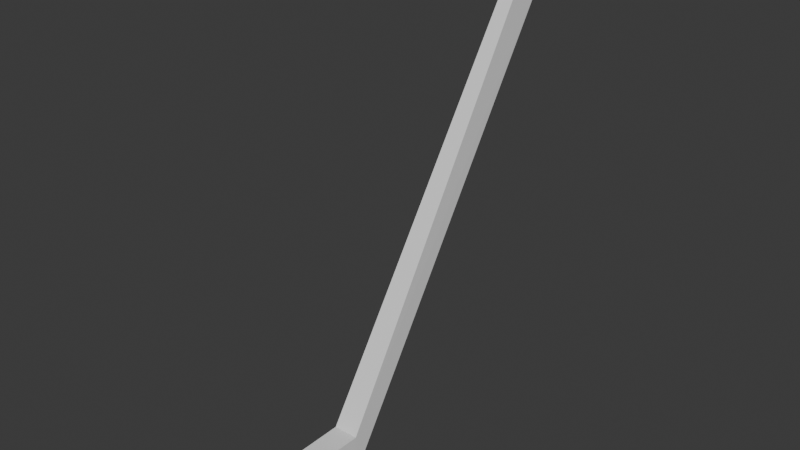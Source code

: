 # Source: stick.blend  (saved by Blender 5.0.119; exported with 4.5.12 LTS)
import bpy
from mathutils import Matrix  # noqa: F401  (used for matrix-valued properties, if any)

bpy.ops.wm.read_factory_settings(use_empty=True)
scene = bpy.context.scene
scene.name = 'Scene'

# ---- collections
col_collection = bpy.data.collections.new('Collection'); scene.collection.children.link(col_collection)

# ---- world
world_world = bpy.data.worlds.new('World'); scene.world = world_world
world_world.use_nodes = True; world_world.node_tree.nodes.clear()
_N = world_world.node_tree.nodes; _L = world_world.node_tree.links
n0 = _N.new('ShaderNodeOutputWorld'); n0.name = 'World Output'; n0.location = (200, 100)
n1 = _N.new('ShaderNodeBackground'); n1.name = 'Background'; n1.location = (-200, 100)
n1.inputs[0].default_value = (0.05088, 0.05088, 0.05088, 1.0)
_L.new(n1.outputs[0], n0.inputs[0])
n0.is_active_output = True
world_world.color = (0.05088, 0.05088, 0.05088)
world_world.sun_shadow_jitter_overblur = 0.0

# ---- meshes
me_cube_001 = bpy.data.meshes.new('Cube.001')
me_cube_001.from_pydata([(-1.0, -1.0, -0.3808), (-1.0, -1.0, 1.0), (-0.1655, -1.0, -0.3808), (-0.1655, -1.0, 1.0), (-0.6855, 3.325, -0.06623), (-1.0, 3.01, -0.3808), (-0.8427, 3.283, -0.2235), (-0.9579, 3.167, -0.3386), (-0.6855, 3.325, 0.6855), (-1.0, 3.01, 1.0), (-0.8427, 3.283, 0.8427), (-0.9579, 3.167, 0.9579), (-0.4801, 3.325, -0.06623), (-0.1655, 3.01, -0.3808), (-0.3228, 3.283, -0.2235), (-0.2077, 3.167, -0.3386), (-0.1655, 3.01, 1.0), (-0.4801, 3.325, 0.6855), (-0.2077, 3.167, 0.9579), (-0.3228, 3.283, 0.8427), (-0.8177, -10.52, 13.81), (-0.5645, -10.49, 14.21), (-0.7828, -10.57, 13.94), (-0.6901, -10.56, 14.09), (-0.5645, -10.07, 14.65), (-0.8178, -9.761, 14.62), (-0.6901, -9.966, 14.71), (-0.7829, -9.853, 14.7), (-0.3477, -9.761, 14.62), (-0.601, -10.07, 14.65), (-0.3827, -9.853, 14.7), (-0.4754, -9.966, 14.71), (-0.601, -10.49, 14.21), (-0.3479, -10.52, 13.81), (-0.4754, -10.56, 14.09), (-0.3828, -10.57, 13.94)], [], [(8, 4, 6, 10), (10, 6, 7, 11), (11, 7, 5, 9), (13, 5, 7, 15), (15, 7, 6, 14), (14, 6, 4, 12), (9, 16, 18, 11), (11, 18, 19, 10), (10, 19, 17, 8), (16, 13, 15, 18), (18, 15, 14, 19), (19, 14, 12, 17), (5, 13, 2, 0), (0, 1, 9, 5), (4, 8, 17, 12), (16, 9, 1, 3), (13, 16, 3, 2), (21, 24, 26, 23), (23, 26, 27, 22), (22, 27, 25, 20), (29, 32, 34, 31), (31, 34, 35, 30), (30, 35, 33, 28), (20, 33, 35, 22), (22, 35, 34, 23), (23, 34, 32, 21), (28, 25, 27, 30), (30, 27, 26, 31), (31, 26, 24, 29), (32, 29, 24, 21), (0, 2, 33, 20), (1, 0, 20, 25), (3, 1, 25, 28), (2, 3, 28, 33)])
_uv = me_cube_001.uv_layers.new(name='UVMap')
_uv.uv.foreach_set('vector', [0.5681, 0.3442, 0.4319, 0.3442, 0.4035, 0.2971, 0.5965, 0.2971, 0.5965, 0.2971, 0.4035, 0.2971, 0.3801, 0.2481, 0.6199, 0.2481, 0.6199, 0.2481, 0.3801, 0.2481, 0.375, 0.2318, 0.625, 0.2318, 0.375, 0.5182, 0.125, 0.5182, 0.1376, 0.5, 0.3757, 0.5014, 0.3757, 0.5014, 0.3801, 0.2481, 0.4035, 0.2971, 0.4035, 0.4529, 0.4035, 0.4529, 0.4035, 0.2971, 0.4319, 0.3442, 0.4319, 0.4058, 0.875, 0.5182, 0.625, 0.5182, 0.6243, 0.5014, 0.8624, 0.5, 0.6199, 0.2481, 0.6243, 0.5014, 0.5965, 0.4529, 0.5965, 0.2971, 0.5965, 0.2971, 0.5965, 0.4529, 0.5681, 0.4058, 0.5681, 0.3442, 0.625, 0.5182, 0.375, 0.5182, 0.3757, 0.5014, 0.6243, 0.5014, 0.6243, 0.5014, 0.3757, 0.5014, 0.4035, 0.4529, 0.5965, 0.4529, 0.5965, 0.4529, 0.4035, 0.4529, 0.4319, 0.4058, 0.5681, 0.4058, 0.125, 0.5182, 0.375, 0.5182, 0.375, 0.75, 0.125, 0.75, 0.375, 0.0, 0.625, 0.0, 0.625, 0.2318, 0.375, 0.2318, 0.4319, 0.3442, 0.5681, 0.3442, 0.5681, 0.4058, 0.4319, 0.4058, 0.625, 0.5182, 0.875, 0.5182, 0.875, 0.75, 0.625, 0.75, 0.375, 0.5182, 0.625, 0.5182, 0.625, 0.75, 0.375, 0.75, 0.4313, 0.8652, 0.5687, 0.8652, 0.595, 0.9328, 0.4014, 0.9328, 0.4014, 0.9328, 0.595, 0.9328, 0.6178, 0.9914, 0.3756, 0.9913, 0.3762, 0.0, 0.6106, 0.0, 0.625, 0.0, 0.375, 0.0, 0.5687, 0.8848, 0.4313, 0.8848, 0.4014, 0.8172, 0.595, 0.8172, 0.595, 0.8172, 0.4014, 0.8172, 0.3744, 0.7543, 0.6255, 0.7543, 0.6255, 0.7543, 0.3744, 0.7543, 0.375, 0.75, 0.625, 0.75, 0.125, 0.75, 0.375, 0.75, 0.3744, 0.7543, 0.1423, 0.75, 0.3756, 0.9913, 0.3744, 0.7543, 0.4014, 0.8172, 0.4014, 0.9328, 0.4014, 0.9328, 0.4014, 0.8172, 0.4313, 0.8848, 0.4313, 0.8652, 0.625, 0.75, 0.875, 0.75, 0.8577, 0.75, 0.6255, 0.7543, 0.6255, 0.7543, 0.6178, 0.9914, 0.595, 0.9328, 0.595, 0.8172, 0.595, 0.8172, 0.595, 0.9328, 0.5687, 0.8652, 0.5687, 0.8848, 0.4313, 0.8848, 0.5687, 0.8848, 0.5687, 0.8652, 0.4313, 0.8652, 0.125, 0.75, 0.375, 0.75, 0.375, 0.75, 0.125, 0.75, 0.625, 0.0, 0.375, 0.0, 0.375, 0.0, 0.625, 0.0, 0.625, 0.75, 0.875, 0.75, 0.875, 0.75, 0.625, 0.75, 0.375, 0.75, 0.625, 0.75, 0.625, 0.75, 0.375, 0.75])
me_cube_001.update()

# ---- objects
ob_cube = bpy.data.objects.new('Cube', me_cube_001)

# ---- transforms, parenting, visibility, modifiers, constraints
ob_cube.location = (0.0, 0.0, 0.0)
ob_cube.rotation_euler = (0.0, -0.0, 3.142)
ob_cube.scale = (0.1883, 0.1883, 0.1883)

# ---- collection membership
col_collection.objects.link(ob_cube)

# ---- scene / render settings (as saved in the file)
scene.frame_start = 1; scene.frame_end = 250; scene.frame_set(1)
scene.render.engine = 'BLENDER_EEVEE_NEXT'
scene.render.bake_bias = 0.0
scene.render.bake_samples = 0
scene.cycles.sampling_pattern = 'TABULATED_SOBOL'
scene.eevee.use_volume_custom_range = False
bpy.context.view_layer.update()

# ---- added for rendering (the .blend has no active camera and no usable light): camera, sun
cam_auto = bpy.data.cameras.new('AutoCamera')
cam_auto.lens = 50.0
cam_auto.sensor_width = 36.0
cam_auto.clip_end = 1000.0
ob_auto_camera = bpy.data.objects.new('AutoCamera', cam_auto)
scene.collection.objects.link(ob_auto_camera)
ob_auto_camera.location = (3.68621, -3.60982, 4.21035)
ob_auto_camera.rotation_euler = (1.09748, -7.21219e-08, 0.694738)
scene.camera = ob_auto_camera
light_auto_sun = bpy.data.lights.new('AutoSun', 'SUN')
light_auto_sun.energy = 3.0
light_auto_sun.angle = 0.0523599
ob_auto_sun = bpy.data.objects.new('AutoSun', light_auto_sun)
scene.collection.objects.link(ob_auto_sun)
ob_auto_sun.rotation_euler = (0.872665, 0.174533, 0.523599)
bpy.context.view_layer.update()
